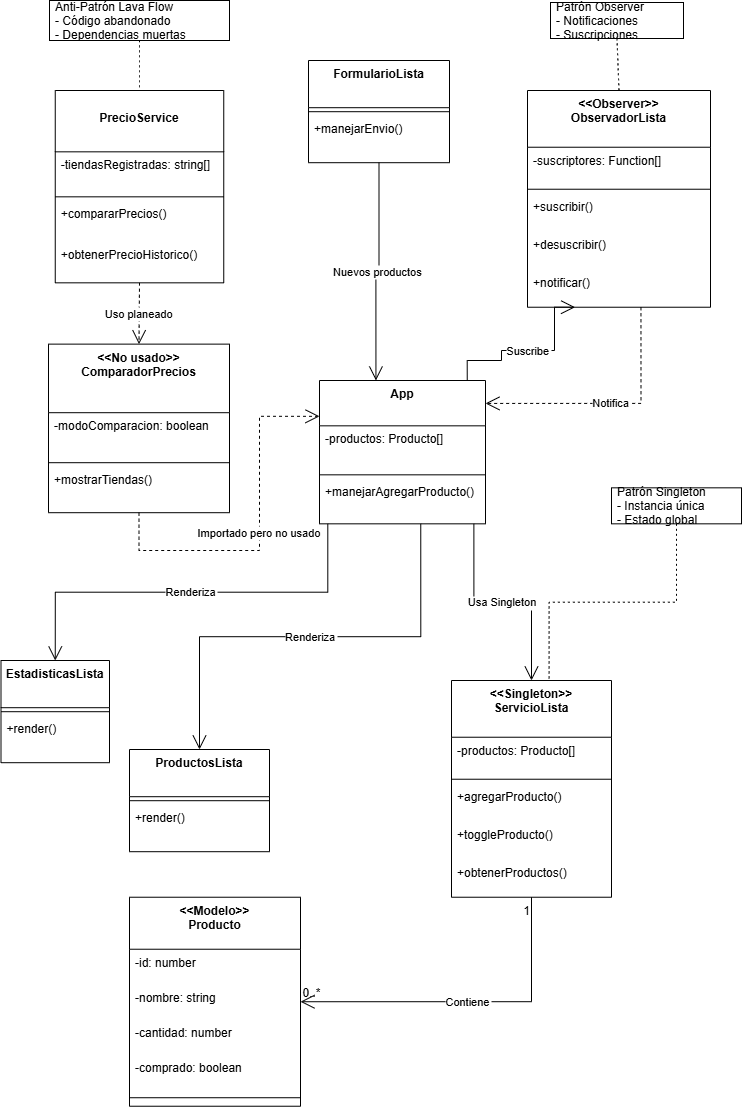

The diagram above was exported from draw.io. Its source (the exported page's mxGraphModel, read from the mxfile embedded in the PNG):
<mxGraphModel dx="1044" dy="567" grid="1" gridSize="10" guides="1" tooltips="1" connect="1" arrows="1" fold="1" page="1" pageScale="1" pageWidth="827" pageHeight="1169" math="0" shadow="0">
  <root>
    <mxCell id="WIyWlLk6GJQsqaUBKTNV-0" />
    <mxCell id="WIyWlLk6GJQsqaUBKTNV-1" parent="WIyWlLk6GJQsqaUBKTNV-0" />
    <mxCell id="vWOWZu8DXN1r8z4uVG09-96" value="&lt;&lt;Modelo&gt;&gt;&#10;Producto" style="swimlane;fontStyle=1;align=center;verticalAlign=top;childLayout=stackLayout;horizontal=1;startSize=52;horizontalStack=0;resizeParent=1;resizeParentMax=0;resizeLast=0;collapsible=0;marginBottom=0;" parent="WIyWlLk6GJQsqaUBKTNV-1" vertex="1">
      <mxGeometry x="150" y="896.73" width="171" height="209" as="geometry" />
    </mxCell>
    <mxCell id="vWOWZu8DXN1r8z4uVG09-97" value="-id: number" style="text;strokeColor=none;fillColor=none;align=left;verticalAlign=top;spacingLeft=4;spacingRight=4;overflow=hidden;rotatable=0;points=[[0,0.5],[1,0.5]];portConstraint=eastwest;" parent="vWOWZu8DXN1r8z4uVG09-96" vertex="1">
      <mxGeometry y="52" width="171" height="35" as="geometry" />
    </mxCell>
    <mxCell id="vWOWZu8DXN1r8z4uVG09-98" value="-nombre: string" style="text;strokeColor=none;fillColor=none;align=left;verticalAlign=top;spacingLeft=4;spacingRight=4;overflow=hidden;rotatable=0;points=[[0,0.5],[1,0.5]];portConstraint=eastwest;" parent="vWOWZu8DXN1r8z4uVG09-96" vertex="1">
      <mxGeometry y="87" width="171" height="35" as="geometry" />
    </mxCell>
    <mxCell id="vWOWZu8DXN1r8z4uVG09-99" value="-cantidad: number" style="text;strokeColor=none;fillColor=none;align=left;verticalAlign=top;spacingLeft=4;spacingRight=4;overflow=hidden;rotatable=0;points=[[0,0.5],[1,0.5]];portConstraint=eastwest;" parent="vWOWZu8DXN1r8z4uVG09-96" vertex="1">
      <mxGeometry y="122" width="171" height="35" as="geometry" />
    </mxCell>
    <mxCell id="vWOWZu8DXN1r8z4uVG09-100" value="-comprado: boolean" style="text;strokeColor=none;fillColor=none;align=left;verticalAlign=top;spacingLeft=4;spacingRight=4;overflow=hidden;rotatable=0;points=[[0,0.5],[1,0.5]];portConstraint=eastwest;" parent="vWOWZu8DXN1r8z4uVG09-96" vertex="1">
      <mxGeometry y="157" width="171" height="35" as="geometry" />
    </mxCell>
    <mxCell id="vWOWZu8DXN1r8z4uVG09-101" style="line;strokeWidth=1;fillColor=none;align=left;verticalAlign=middle;spacingTop=-1;spacingLeft=3;spacingRight=3;rotatable=0;labelPosition=right;points=[];portConstraint=eastwest;strokeColor=inherit;" parent="vWOWZu8DXN1r8z4uVG09-96" vertex="1">
      <mxGeometry y="192" width="171" height="17" as="geometry" />
    </mxCell>
    <mxCell id="vWOWZu8DXN1r8z4uVG09-102" value="&lt;&lt;Observer&gt;&gt;&#10;ObservadorLista" style="swimlane;fontStyle=1;align=center;verticalAlign=top;childLayout=stackLayout;horizontal=1;startSize=56.727272727272734;horizontalStack=0;resizeParent=1;resizeParentMax=0;resizeLast=0;collapsible=0;marginBottom=0;" parent="WIyWlLk6GJQsqaUBKTNV-1" vertex="1">
      <mxGeometry x="548" y="90" width="183" height="216.72727272727275" as="geometry" />
    </mxCell>
    <mxCell id="vWOWZu8DXN1r8z4uVG09-103" value="-suscriptores: Function[]" style="text;strokeColor=none;fillColor=none;align=left;verticalAlign=top;spacingLeft=4;spacingRight=4;overflow=hidden;rotatable=0;points=[[0,0.5],[1,0.5]];portConstraint=eastwest;" parent="vWOWZu8DXN1r8z4uVG09-102" vertex="1">
      <mxGeometry y="56.727272727272734" width="183" height="38" as="geometry" />
    </mxCell>
    <mxCell id="vWOWZu8DXN1r8z4uVG09-104" style="line;strokeWidth=1;fillColor=none;align=left;verticalAlign=middle;spacingTop=-1;spacingLeft=3;spacingRight=3;rotatable=0;labelPosition=right;points=[];portConstraint=eastwest;strokeColor=inherit;" parent="vWOWZu8DXN1r8z4uVG09-102" vertex="1">
      <mxGeometry y="94.72727272727273" width="183" height="8" as="geometry" />
    </mxCell>
    <mxCell id="vWOWZu8DXN1r8z4uVG09-105" value="+suscribir()" style="text;strokeColor=none;fillColor=none;align=left;verticalAlign=top;spacingLeft=4;spacingRight=4;overflow=hidden;rotatable=0;points=[[0,0.5],[1,0.5]];portConstraint=eastwest;" parent="vWOWZu8DXN1r8z4uVG09-102" vertex="1">
      <mxGeometry y="102.72727272727273" width="183" height="38" as="geometry" />
    </mxCell>
    <mxCell id="vWOWZu8DXN1r8z4uVG09-106" value="+desuscribir()" style="text;strokeColor=none;fillColor=none;align=left;verticalAlign=top;spacingLeft=4;spacingRight=4;overflow=hidden;rotatable=0;points=[[0,0.5],[1,0.5]];portConstraint=eastwest;" parent="vWOWZu8DXN1r8z4uVG09-102" vertex="1">
      <mxGeometry y="140.72727272727275" width="183" height="38" as="geometry" />
    </mxCell>
    <mxCell id="vWOWZu8DXN1r8z4uVG09-107" value="+notificar()" style="text;strokeColor=none;fillColor=none;align=left;verticalAlign=top;spacingLeft=4;spacingRight=4;overflow=hidden;rotatable=0;points=[[0,0.5],[1,0.5]];portConstraint=eastwest;" parent="vWOWZu8DXN1r8z4uVG09-102" vertex="1">
      <mxGeometry y="178.72727272727275" width="183" height="38" as="geometry" />
    </mxCell>
    <mxCell id="vWOWZu8DXN1r8z4uVG09-108" value="&lt;&lt;Singleton&gt;&gt;&#10;ServicioLista" style="swimlane;fontStyle=1;align=center;verticalAlign=top;childLayout=stackLayout;horizontal=1;startSize=56.727272727272734;horizontalStack=0;resizeParent=1;resizeParentMax=0;resizeLast=0;collapsible=0;marginBottom=0;" parent="WIyWlLk6GJQsqaUBKTNV-1" vertex="1">
      <mxGeometry x="472" y="680" width="160" height="216.72727272727275" as="geometry" />
    </mxCell>
    <mxCell id="vWOWZu8DXN1r8z4uVG09-109" value="-productos: Producto[]" style="text;strokeColor=none;fillColor=none;align=left;verticalAlign=top;spacingLeft=4;spacingRight=4;overflow=hidden;rotatable=0;points=[[0,0.5],[1,0.5]];portConstraint=eastwest;" parent="vWOWZu8DXN1r8z4uVG09-108" vertex="1">
      <mxGeometry y="56.727272727272734" width="160" height="38" as="geometry" />
    </mxCell>
    <mxCell id="vWOWZu8DXN1r8z4uVG09-110" style="line;strokeWidth=1;fillColor=none;align=left;verticalAlign=middle;spacingTop=-1;spacingLeft=3;spacingRight=3;rotatable=0;labelPosition=right;points=[];portConstraint=eastwest;strokeColor=inherit;" parent="vWOWZu8DXN1r8z4uVG09-108" vertex="1">
      <mxGeometry y="94.72727272727273" width="160" height="8" as="geometry" />
    </mxCell>
    <mxCell id="vWOWZu8DXN1r8z4uVG09-111" value="+agregarProducto()" style="text;strokeColor=none;fillColor=none;align=left;verticalAlign=top;spacingLeft=4;spacingRight=4;overflow=hidden;rotatable=0;points=[[0,0.5],[1,0.5]];portConstraint=eastwest;" parent="vWOWZu8DXN1r8z4uVG09-108" vertex="1">
      <mxGeometry y="102.72727272727273" width="160" height="38" as="geometry" />
    </mxCell>
    <mxCell id="vWOWZu8DXN1r8z4uVG09-112" value="+toggleProducto()" style="text;strokeColor=none;fillColor=none;align=left;verticalAlign=top;spacingLeft=4;spacingRight=4;overflow=hidden;rotatable=0;points=[[0,0.5],[1,0.5]];portConstraint=eastwest;" parent="vWOWZu8DXN1r8z4uVG09-108" vertex="1">
      <mxGeometry y="140.72727272727275" width="160" height="38" as="geometry" />
    </mxCell>
    <mxCell id="vWOWZu8DXN1r8z4uVG09-113" value="+obtenerProductos()" style="text;strokeColor=none;fillColor=none;align=left;verticalAlign=top;spacingLeft=4;spacingRight=4;overflow=hidden;rotatable=0;points=[[0,0.5],[1,0.5]];portConstraint=eastwest;" parent="vWOWZu8DXN1r8z4uVG09-108" vertex="1">
      <mxGeometry y="178.72727272727275" width="160" height="38" as="geometry" />
    </mxCell>
    <mxCell id="vWOWZu8DXN1r8z4uVG09-114" value="App" style="swimlane;fontStyle=1;align=center;verticalAlign=top;childLayout=stackLayout;horizontal=1;startSize=45.333333333333336;horizontalStack=0;resizeParent=1;resizeParentMax=0;resizeLast=0;collapsible=0;marginBottom=0;" parent="WIyWlLk6GJQsqaUBKTNV-1" vertex="1">
      <mxGeometry x="340" y="380" width="166" height="143.33333333333334" as="geometry" />
    </mxCell>
    <mxCell id="vWOWZu8DXN1r8z4uVG09-115" value="-productos: Producto[]" style="text;strokeColor=none;fillColor=none;align=left;verticalAlign=top;spacingLeft=4;spacingRight=4;overflow=hidden;rotatable=0;points=[[0,0.5],[1,0.5]];portConstraint=eastwest;" parent="vWOWZu8DXN1r8z4uVG09-114" vertex="1">
      <mxGeometry y="45.333333333333336" width="166" height="45" as="geometry" />
    </mxCell>
    <mxCell id="vWOWZu8DXN1r8z4uVG09-116" style="line;strokeWidth=1;fillColor=none;align=left;verticalAlign=middle;spacingTop=-1;spacingLeft=3;spacingRight=3;rotatable=0;labelPosition=right;points=[];portConstraint=eastwest;strokeColor=inherit;" parent="vWOWZu8DXN1r8z4uVG09-114" vertex="1">
      <mxGeometry y="90.33333333333334" width="166" height="8" as="geometry" />
    </mxCell>
    <mxCell id="vWOWZu8DXN1r8z4uVG09-117" value="+manejarAgregarProducto()" style="text;strokeColor=none;fillColor=none;align=left;verticalAlign=top;spacingLeft=4;spacingRight=4;overflow=hidden;rotatable=0;points=[[0,0.5],[1,0.5]];portConstraint=eastwest;" parent="vWOWZu8DXN1r8z4uVG09-114" vertex="1">
      <mxGeometry y="98.33333333333334" width="166" height="45" as="geometry" />
    </mxCell>
    <mxCell id="vWOWZu8DXN1r8z4uVG09-118" value="FormularioLista" style="swimlane;fontStyle=1;align=center;verticalAlign=top;childLayout=stackLayout;horizontal=1;startSize=47.2;horizontalStack=0;resizeParent=1;resizeParentMax=0;resizeLast=0;collapsible=0;marginBottom=0;" parent="WIyWlLk6GJQsqaUBKTNV-1" vertex="1">
      <mxGeometry x="329" y="60" width="141" height="102.2" as="geometry" />
    </mxCell>
    <mxCell id="vWOWZu8DXN1r8z4uVG09-119" style="line;strokeWidth=1;fillColor=none;align=left;verticalAlign=middle;spacingTop=-1;spacingLeft=3;spacingRight=3;rotatable=0;labelPosition=right;points=[];portConstraint=eastwest;strokeColor=inherit;" parent="vWOWZu8DXN1r8z4uVG09-118" vertex="1">
      <mxGeometry y="47.2" width="141" height="8" as="geometry" />
    </mxCell>
    <mxCell id="vWOWZu8DXN1r8z4uVG09-120" value="+manejarEnvio()" style="text;strokeColor=none;fillColor=none;align=left;verticalAlign=top;spacingLeft=4;spacingRight=4;overflow=hidden;rotatable=0;points=[[0,0.5],[1,0.5]];portConstraint=eastwest;" parent="vWOWZu8DXN1r8z4uVG09-118" vertex="1">
      <mxGeometry y="55.2" width="141" height="47" as="geometry" />
    </mxCell>
    <mxCell id="vWOWZu8DXN1r8z4uVG09-121" value="ProductosLista" style="swimlane;fontStyle=1;align=center;verticalAlign=top;childLayout=stackLayout;horizontal=1;startSize=47.2;horizontalStack=0;resizeParent=1;resizeParentMax=0;resizeLast=0;collapsible=0;marginBottom=0;" parent="WIyWlLk6GJQsqaUBKTNV-1" vertex="1">
      <mxGeometry x="150" y="749" width="140" height="102.2" as="geometry" />
    </mxCell>
    <mxCell id="vWOWZu8DXN1r8z4uVG09-122" style="line;strokeWidth=1;fillColor=none;align=left;verticalAlign=middle;spacingTop=-1;spacingLeft=3;spacingRight=3;rotatable=0;labelPosition=right;points=[];portConstraint=eastwest;strokeColor=inherit;" parent="vWOWZu8DXN1r8z4uVG09-121" vertex="1">
      <mxGeometry y="47.2" width="140" height="8" as="geometry" />
    </mxCell>
    <mxCell id="vWOWZu8DXN1r8z4uVG09-123" value="+render()" style="text;strokeColor=none;fillColor=none;align=left;verticalAlign=top;spacingLeft=4;spacingRight=4;overflow=hidden;rotatable=0;points=[[0,0.5],[1,0.5]];portConstraint=eastwest;" parent="vWOWZu8DXN1r8z4uVG09-121" vertex="1">
      <mxGeometry y="55.2" width="140" height="47" as="geometry" />
    </mxCell>
    <mxCell id="vWOWZu8DXN1r8z4uVG09-124" value="EstadisticasLista" style="swimlane;fontStyle=1;align=center;verticalAlign=top;childLayout=stackLayout;horizontal=1;startSize=47.2;horizontalStack=0;resizeParent=1;resizeParentMax=0;resizeLast=0;collapsible=0;marginBottom=0;" parent="WIyWlLk6GJQsqaUBKTNV-1" vertex="1">
      <mxGeometry x="21.5" y="660" width="108.5" height="102.2" as="geometry" />
    </mxCell>
    <mxCell id="vWOWZu8DXN1r8z4uVG09-125" style="line;strokeWidth=1;fillColor=none;align=left;verticalAlign=middle;spacingTop=-1;spacingLeft=3;spacingRight=3;rotatable=0;labelPosition=right;points=[];portConstraint=eastwest;strokeColor=inherit;" parent="vWOWZu8DXN1r8z4uVG09-124" vertex="1">
      <mxGeometry y="47.2" width="108.5" height="8" as="geometry" />
    </mxCell>
    <mxCell id="vWOWZu8DXN1r8z4uVG09-126" value="+render()" style="text;strokeColor=none;fillColor=none;align=left;verticalAlign=top;spacingLeft=4;spacingRight=4;overflow=hidden;rotatable=0;points=[[0,0.5],[1,0.5]];portConstraint=eastwest;" parent="vWOWZu8DXN1r8z4uVG09-124" vertex="1">
      <mxGeometry y="55.2" width="108.5" height="47" as="geometry" />
    </mxCell>
    <mxCell id="vWOWZu8DXN1r8z4uVG09-127" value="&#10;PrecioService" style="swimlane;fontStyle=1;align=center;verticalAlign=top;childLayout=stackLayout;horizontal=1;startSize=61.33333333333333;horizontalStack=0;resizeParent=1;resizeParentMax=0;resizeLast=0;collapsible=0;marginBottom=0;" parent="WIyWlLk6GJQsqaUBKTNV-1" vertex="1">
      <mxGeometry x="75.75" y="90" width="168.5" height="192.33333333333331" as="geometry" />
    </mxCell>
    <mxCell id="vWOWZu8DXN1r8z4uVG09-128" value="-tiendasRegistradas: string[]" style="text;strokeColor=none;fillColor=none;align=left;verticalAlign=top;spacingLeft=4;spacingRight=4;overflow=hidden;rotatable=0;points=[[0,0.5],[1,0.5]];portConstraint=eastwest;" parent="vWOWZu8DXN1r8z4uVG09-127" vertex="1">
      <mxGeometry y="61.33333333333333" width="168.5" height="41" as="geometry" />
    </mxCell>
    <mxCell id="vWOWZu8DXN1r8z4uVG09-129" style="line;strokeWidth=1;fillColor=none;align=left;verticalAlign=middle;spacingTop=-1;spacingLeft=3;spacingRight=3;rotatable=0;labelPosition=right;points=[];portConstraint=eastwest;strokeColor=inherit;" parent="vWOWZu8DXN1r8z4uVG09-127" vertex="1">
      <mxGeometry y="102.33333333333333" width="168.5" height="8" as="geometry" />
    </mxCell>
    <mxCell id="vWOWZu8DXN1r8z4uVG09-130" value="+compararPrecios()" style="text;strokeColor=none;fillColor=none;align=left;verticalAlign=top;spacingLeft=4;spacingRight=4;overflow=hidden;rotatable=0;points=[[0,0.5],[1,0.5]];portConstraint=eastwest;" parent="vWOWZu8DXN1r8z4uVG09-127" vertex="1">
      <mxGeometry y="110.33333333333333" width="168.5" height="41" as="geometry" />
    </mxCell>
    <mxCell id="vWOWZu8DXN1r8z4uVG09-131" value="+obtenerPrecioHistorico()" style="text;strokeColor=none;fillColor=none;align=left;verticalAlign=top;spacingLeft=4;spacingRight=4;overflow=hidden;rotatable=0;points=[[0,0.5],[1,0.5]];portConstraint=eastwest;" parent="vWOWZu8DXN1r8z4uVG09-127" vertex="1">
      <mxGeometry y="151.33333333333331" width="168.5" height="41" as="geometry" />
    </mxCell>
    <mxCell id="vWOWZu8DXN1r8z4uVG09-132" value="&lt;&lt;No usado&gt;&gt;&#10;ComparadorPrecios" style="swimlane;fontStyle=1;align=center;verticalAlign=top;childLayout=stackLayout;horizontal=1;startSize=68.57142857142857;horizontalStack=0;resizeParent=1;resizeParentMax=0;resizeLast=0;collapsible=0;marginBottom=0;" parent="WIyWlLk6GJQsqaUBKTNV-1" vertex="1">
      <mxGeometry x="69" y="343.63" width="181" height="168.57142857142856" as="geometry" />
    </mxCell>
    <mxCell id="vWOWZu8DXN1r8z4uVG09-133" value="-modoComparacion: boolean" style="text;strokeColor=none;fillColor=none;align=left;verticalAlign=top;spacingLeft=4;spacingRight=4;overflow=hidden;rotatable=0;points=[[0,0.5],[1,0.5]];portConstraint=eastwest;" parent="vWOWZu8DXN1r8z4uVG09-132" vertex="1">
      <mxGeometry y="68.57142857142857" width="181" height="46" as="geometry" />
    </mxCell>
    <mxCell id="vWOWZu8DXN1r8z4uVG09-134" style="line;strokeWidth=1;fillColor=none;align=left;verticalAlign=middle;spacingTop=-1;spacingLeft=3;spacingRight=3;rotatable=0;labelPosition=right;points=[];portConstraint=eastwest;strokeColor=inherit;" parent="vWOWZu8DXN1r8z4uVG09-132" vertex="1">
      <mxGeometry y="114.57142857142857" width="181" height="8" as="geometry" />
    </mxCell>
    <mxCell id="vWOWZu8DXN1r8z4uVG09-135" value="+mostrarTiendas()" style="text;strokeColor=none;fillColor=none;align=left;verticalAlign=top;spacingLeft=4;spacingRight=4;overflow=hidden;rotatable=0;points=[[0,0.5],[1,0.5]];portConstraint=eastwest;" parent="vWOWZu8DXN1r8z4uVG09-132" vertex="1">
      <mxGeometry y="122.57142857142857" width="181" height="46" as="geometry" />
    </mxCell>
    <mxCell id="vWOWZu8DXN1r8z4uVG09-136" value="Patrón Singleton&#10;- Instancia única&#10;- Estado global" style="align=left;spacingLeft=4;" parent="WIyWlLk6GJQsqaUBKTNV-1" vertex="1">
      <mxGeometry x="632" y="487.33000000000004" width="130" height="36" as="geometry" />
    </mxCell>
    <mxCell id="vWOWZu8DXN1r8z4uVG09-137" value="Patrón Observer&#10;- Notificaciones&#10;- Suscripciones" style="align=left;spacingLeft=4;" parent="WIyWlLk6GJQsqaUBKTNV-1" vertex="1">
      <mxGeometry x="571" y="2" width="133" height="36" as="geometry" />
    </mxCell>
    <mxCell id="vWOWZu8DXN1r8z4uVG09-138" value="Anti-Patrón Lava Flow&#10;- Código abandonado&#10;- Dependencias muertas" style="align=left;spacingLeft=4;" parent="WIyWlLk6GJQsqaUBKTNV-1" vertex="1">
      <mxGeometry x="70" width="180" height="40" as="geometry" />
    </mxCell>
    <mxCell id="vWOWZu8DXN1r8z4uVG09-139" value="" style="dashed=1;dashPattern=2 3;startArrow=none;endArrow=none;exitX=0.5;exitY=0.99;entryX=0.61;entryY=0;rounded=0;edgeStyle=orthogonalEdgeStyle;" parent="WIyWlLk6GJQsqaUBKTNV-1" source="vWOWZu8DXN1r8z4uVG09-136" target="vWOWZu8DXN1r8z4uVG09-108" edge="1">
      <mxGeometry relative="1" as="geometry" />
    </mxCell>
    <mxCell id="vWOWZu8DXN1r8z4uVG09-140" value="" style="curved=1;dashed=1;dashPattern=2 3;startArrow=none;endArrow=none;exitX=0.5;exitY=1;entryX=0.5;entryY=0;rounded=0;" parent="WIyWlLk6GJQsqaUBKTNV-1" source="vWOWZu8DXN1r8z4uVG09-137" target="vWOWZu8DXN1r8z4uVG09-102" edge="1">
      <mxGeometry relative="1" as="geometry">
        <Array as="points" />
      </mxGeometry>
    </mxCell>
    <mxCell id="vWOWZu8DXN1r8z4uVG09-141" value="" style="curved=1;dashed=1;dashPattern=2 3;startArrow=none;endArrow=none;exitX=0.5;exitY=1;entryX=0.5;entryY=0;rounded=0;" parent="WIyWlLk6GJQsqaUBKTNV-1" source="vWOWZu8DXN1r8z4uVG09-138" target="vWOWZu8DXN1r8z4uVG09-127" edge="1">
      <mxGeometry relative="1" as="geometry">
        <Array as="points" />
      </mxGeometry>
    </mxCell>
    <mxCell id="vWOWZu8DXN1r8z4uVG09-142" value="Contiene" style="startArrow=none;endArrow=open;endSize=12;exitX=0.5;exitY=1;entryX=1;entryY=0.5;rounded=0;entryDx=0;entryDy=0;edgeStyle=orthogonalEdgeStyle;" parent="WIyWlLk6GJQsqaUBKTNV-1" source="vWOWZu8DXN1r8z4uVG09-108" target="vWOWZu8DXN1r8z4uVG09-98" edge="1">
      <mxGeometry relative="1" as="geometry" />
    </mxCell>
    <mxCell id="vWOWZu8DXN1r8z4uVG09-143" value="1" style="edgeLabel;resizable=0;labelBackgroundColor=none;fontSize=12;align=right;verticalAlign=top;" parent="vWOWZu8DXN1r8z4uVG09-142" vertex="1">
      <mxGeometry x="-1" relative="1" as="geometry" />
    </mxCell>
    <mxCell id="vWOWZu8DXN1r8z4uVG09-144" value="0..*" style="edgeLabel;resizable=0;labelBackgroundColor=none;fontSize=12;align=left;verticalAlign=bottom;" parent="vWOWZu8DXN1r8z4uVG09-142" vertex="1">
      <mxGeometry x="1" relative="1" as="geometry" />
    </mxCell>
    <mxCell id="vWOWZu8DXN1r8z4uVG09-145" value="Usa Singleton" style="startArrow=none;endArrow=open;endSize=12;exitX=0.93;exitY=1;entryX=0.5;entryY=0;rounded=0;edgeStyle=orthogonalEdgeStyle;entryDx=0;entryDy=0;" parent="WIyWlLk6GJQsqaUBKTNV-1" source="vWOWZu8DXN1r8z4uVG09-114" target="vWOWZu8DXN1r8z4uVG09-108" edge="1">
      <mxGeometry relative="1" as="geometry" />
    </mxCell>
    <mxCell id="vWOWZu8DXN1r8z4uVG09-146" value="Suscribe" style="startArrow=none;endArrow=open;endSize=12;exitX=0.89;exitY=0;entryX=0.26;entryY=1;rounded=0;edgeStyle=orthogonalEdgeStyle;" parent="WIyWlLk6GJQsqaUBKTNV-1" source="vWOWZu8DXN1r8z4uVG09-114" target="vWOWZu8DXN1r8z4uVG09-102" edge="1">
      <mxGeometry relative="1" as="geometry">
        <Array as="points">
          <mxPoint x="488" y="360" />
          <mxPoint x="522" y="360" />
          <mxPoint x="522" y="350" />
          <mxPoint x="575" y="350" />
          <mxPoint x="575" y="307" />
        </Array>
      </mxGeometry>
    </mxCell>
    <mxCell id="vWOWZu8DXN1r8z4uVG09-147" value="Notifica" style="dashed=1;startArrow=none;endArrow=open;endSize=12;exitX=0.62;exitY=1;entryX=1;entryY=0.16;rounded=0;edgeStyle=orthogonalEdgeStyle;" parent="WIyWlLk6GJQsqaUBKTNV-1" source="vWOWZu8DXN1r8z4uVG09-102" target="vWOWZu8DXN1r8z4uVG09-114" edge="1">
      <mxGeometry relative="1" as="geometry" />
    </mxCell>
    <mxCell id="vWOWZu8DXN1r8z4uVG09-148" value="Nuevos productos" style="startArrow=none;endArrow=open;endSize=12;exitX=0.5;exitY=1;entryX=0.34;entryY=0;rounded=0;edgeStyle=orthogonalEdgeStyle;" parent="WIyWlLk6GJQsqaUBKTNV-1" source="vWOWZu8DXN1r8z4uVG09-118" target="vWOWZu8DXN1r8z4uVG09-114" edge="1">
      <mxGeometry relative="1" as="geometry" />
    </mxCell>
    <mxCell id="vWOWZu8DXN1r8z4uVG09-149" value="Renderiza" style="startArrow=none;endArrow=open;endSize=12;exitX=0.61;exitY=1;entryX=0.5;entryY=0;rounded=0;edgeStyle=orthogonalEdgeStyle;" parent="WIyWlLk6GJQsqaUBKTNV-1" source="vWOWZu8DXN1r8z4uVG09-114" target="vWOWZu8DXN1r8z4uVG09-121" edge="1">
      <mxGeometry relative="1" as="geometry" />
    </mxCell>
    <mxCell id="vWOWZu8DXN1r8z4uVG09-150" value="Renderiza" style="startArrow=none;endArrow=open;endSize=12;exitX=0.05;exitY=1;entryX=0.5;entryY=0;rounded=0;edgeStyle=orthogonalEdgeStyle;" parent="WIyWlLk6GJQsqaUBKTNV-1" source="vWOWZu8DXN1r8z4uVG09-114" target="vWOWZu8DXN1r8z4uVG09-124" edge="1">
      <mxGeometry relative="1" as="geometry" />
    </mxCell>
    <mxCell id="vWOWZu8DXN1r8z4uVG09-151" value="Uso planeado" style="curved=1;dashed=1;startArrow=none;endArrow=open;endSize=12;exitX=0.5;exitY=1;entryX=0.5;entryY=0;rounded=0;" parent="WIyWlLk6GJQsqaUBKTNV-1" source="vWOWZu8DXN1r8z4uVG09-127" target="vWOWZu8DXN1r8z4uVG09-132" edge="1">
      <mxGeometry relative="1" as="geometry">
        <Array as="points" />
      </mxGeometry>
    </mxCell>
    <mxCell id="vWOWZu8DXN1r8z4uVG09-152" value="Importado pero no usado" style="dashed=1;startArrow=none;endArrow=open;endSize=12;exitX=0.5;exitY=1;entryX=0;entryY=0.25;rounded=0;edgeStyle=orthogonalEdgeStyle;" parent="WIyWlLk6GJQsqaUBKTNV-1" source="vWOWZu8DXN1r8z4uVG09-132" target="vWOWZu8DXN1r8z4uVG09-114" edge="1">
      <mxGeometry relative="1" as="geometry">
        <Array as="points">
          <mxPoint x="160" y="550" />
          <mxPoint x="280" y="550" />
          <mxPoint x="280" y="416" />
        </Array>
      </mxGeometry>
    </mxCell>
  </root>
</mxGraphModel>